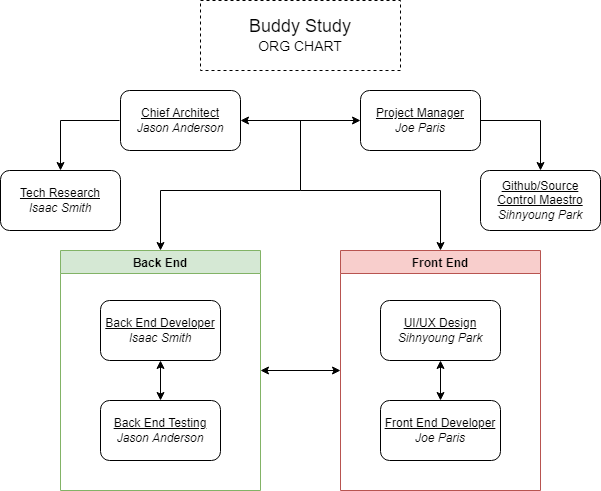

The diagram above was exported from draw.io. Its source (the exported page's mxGraphModel, read from the mxfile embedded in the PNG):
<mxGraphModel dx="1002" dy="721" grid="1" gridSize="10" guides="1" tooltips="1" connect="1" arrows="1" fold="1" page="1" pageScale="1" pageWidth="827" pageHeight="1169" background="#FFFFFF" math="0" shadow="0">
  <root>
    <mxCell id="0" />
    <mxCell id="1" parent="0" />
    <mxCell id="CO1W477oRSGX7tG3zrD_-32" style="edgeStyle=orthogonalEdgeStyle;rounded=0;orthogonalLoop=1;jettySize=auto;html=1;entryX=0;entryY=0.5;entryDx=0;entryDy=0;exitX=1;exitY=0.5;exitDx=0;exitDy=0;startArrow=classic;startFill=1;" parent="1" source="CO1W477oRSGX7tG3zrD_-14" target="CO1W477oRSGX7tG3zrD_-17" edge="1">
      <mxGeometry relative="1" as="geometry">
        <Array as="points" />
      </mxGeometry>
    </mxCell>
    <mxCell id="CO1W477oRSGX7tG3zrD_-14" value="&lt;span&gt;&lt;u&gt;Chief Architect&lt;/u&gt;&lt;/span&gt;&lt;br&gt;&lt;i&gt;Jason Anderson&lt;/i&gt;" style="rounded=1;whiteSpace=wrap;html=1;" parent="1" vertex="1">
      <mxGeometry x="200" y="160" width="120" height="60" as="geometry" />
    </mxCell>
    <mxCell id="CO1W477oRSGX7tG3zrD_-46" style="edgeStyle=orthogonalEdgeStyle;rounded=0;orthogonalLoop=1;jettySize=auto;html=1;startArrow=none;startFill=0;endArrow=classic;endFill=1;entryX=0.5;entryY=0;entryDx=0;entryDy=0;exitX=1;exitY=0.5;exitDx=0;exitDy=0;" parent="1" source="CO1W477oRSGX7tG3zrD_-17" target="CO1W477oRSGX7tG3zrD_-44" edge="1">
      <mxGeometry relative="1" as="geometry">
        <mxPoint x="620" y="230" as="targetPoint" />
      </mxGeometry>
    </mxCell>
    <mxCell id="CO1W477oRSGX7tG3zrD_-17" value="&lt;u&gt;Project Manager&lt;/u&gt;&lt;br&gt;&lt;i&gt;Joe Paris&lt;/i&gt;" style="rounded=1;whiteSpace=wrap;html=1;" parent="1" vertex="1">
      <mxGeometry x="440" y="160" width="120" height="60" as="geometry" />
    </mxCell>
    <mxCell id="CO1W477oRSGX7tG3zrD_-41" style="edgeStyle=orthogonalEdgeStyle;rounded=0;orthogonalLoop=1;jettySize=auto;html=1;startArrow=classic;startFill=1;endArrow=none;endFill=0;" parent="1" source="CO1W477oRSGX7tG3zrD_-27" edge="1">
      <mxGeometry relative="1" as="geometry">
        <mxPoint x="380" y="190" as="targetPoint" />
        <Array as="points">
          <mxPoint x="240" y="260" />
          <mxPoint x="380" y="260" />
        </Array>
      </mxGeometry>
    </mxCell>
    <mxCell id="CO1W477oRSGX7tG3zrD_-27" value="Back End" style="swimlane;fillColor=#d5e8d4;strokeColor=#82b366;" parent="1" vertex="1">
      <mxGeometry x="140" y="320" width="200" height="240" as="geometry" />
    </mxCell>
    <mxCell id="CO1W477oRSGX7tG3zrD_-37" style="edgeStyle=orthogonalEdgeStyle;rounded=0;orthogonalLoop=1;jettySize=auto;html=1;entryX=0.5;entryY=0;entryDx=0;entryDy=0;startArrow=classic;startFill=1;" parent="CO1W477oRSGX7tG3zrD_-27" source="CO1W477oRSGX7tG3zrD_-16" target="CO1W477oRSGX7tG3zrD_-30" edge="1">
      <mxGeometry relative="1" as="geometry" />
    </mxCell>
    <mxCell id="CO1W477oRSGX7tG3zrD_-16" value="&lt;u&gt;Back End Developer&lt;/u&gt;&lt;br&gt;&lt;i&gt;Isaac Smith&lt;/i&gt;" style="rounded=1;whiteSpace=wrap;html=1;" parent="CO1W477oRSGX7tG3zrD_-27" vertex="1">
      <mxGeometry x="40" y="50" width="120" height="60" as="geometry" />
    </mxCell>
    <mxCell id="CO1W477oRSGX7tG3zrD_-30" value="&lt;u&gt;Back End Testing&lt;br&gt;&lt;/u&gt;&lt;i&gt;Jason Anderson&lt;/i&gt;" style="rounded=1;whiteSpace=wrap;html=1;" parent="CO1W477oRSGX7tG3zrD_-27" vertex="1">
      <mxGeometry x="40" y="150" width="120" height="60" as="geometry" />
    </mxCell>
    <mxCell id="CO1W477oRSGX7tG3zrD_-40" style="edgeStyle=orthogonalEdgeStyle;rounded=0;orthogonalLoop=1;jettySize=auto;html=1;entryX=1;entryY=0.5;entryDx=0;entryDy=0;startArrow=classic;startFill=1;endArrow=classic;endFill=1;" parent="1" source="CO1W477oRSGX7tG3zrD_-28" target="CO1W477oRSGX7tG3zrD_-27" edge="1">
      <mxGeometry relative="1" as="geometry" />
    </mxCell>
    <mxCell id="CO1W477oRSGX7tG3zrD_-42" style="edgeStyle=orthogonalEdgeStyle;rounded=0;orthogonalLoop=1;jettySize=auto;html=1;startArrow=classic;startFill=1;endArrow=none;endFill=0;" parent="1" source="CO1W477oRSGX7tG3zrD_-28" edge="1">
      <mxGeometry relative="1" as="geometry">
        <mxPoint x="380" y="260" as="targetPoint" />
        <Array as="points">
          <mxPoint x="520" y="260" />
        </Array>
      </mxGeometry>
    </mxCell>
    <mxCell id="CO1W477oRSGX7tG3zrD_-28" value="Front End" style="swimlane;fillColor=#f8cecc;strokeColor=#b85450;" parent="1" vertex="1">
      <mxGeometry x="420" y="320" width="200" height="240" as="geometry" />
    </mxCell>
    <mxCell id="CO1W477oRSGX7tG3zrD_-38" style="edgeStyle=orthogonalEdgeStyle;rounded=0;orthogonalLoop=1;jettySize=auto;html=1;entryX=0.5;entryY=0;entryDx=0;entryDy=0;startArrow=classic;startFill=1;" parent="CO1W477oRSGX7tG3zrD_-28" source="CO1W477oRSGX7tG3zrD_-15" target="CO1W477oRSGX7tG3zrD_-31" edge="1">
      <mxGeometry relative="1" as="geometry" />
    </mxCell>
    <mxCell id="CO1W477oRSGX7tG3zrD_-15" value="&lt;u&gt;UI/UX Design&lt;/u&gt;&lt;br&gt;&lt;i&gt;Sihnyoung Park&lt;/i&gt;" style="rounded=1;whiteSpace=wrap;html=1;" parent="CO1W477oRSGX7tG3zrD_-28" vertex="1">
      <mxGeometry x="40" y="50" width="120" height="60" as="geometry" />
    </mxCell>
    <mxCell id="CO1W477oRSGX7tG3zrD_-31" value="&lt;u&gt;Front End Developer&lt;/u&gt;&lt;br&gt;&lt;i&gt;Joe Paris&lt;/i&gt;" style="rounded=1;whiteSpace=wrap;html=1;" parent="CO1W477oRSGX7tG3zrD_-28" vertex="1">
      <mxGeometry x="40" y="150" width="120" height="60" as="geometry" />
    </mxCell>
    <mxCell id="CO1W477oRSGX7tG3zrD_-45" style="edgeStyle=orthogonalEdgeStyle;rounded=0;orthogonalLoop=1;jettySize=auto;html=1;startArrow=classic;startFill=1;endArrow=none;endFill=0;" parent="1" source="CO1W477oRSGX7tG3zrD_-43" edge="1">
      <mxGeometry relative="1" as="geometry">
        <mxPoint x="199" y="190" as="targetPoint" />
        <Array as="points">
          <mxPoint x="140" y="190" />
          <mxPoint x="199" y="190" />
        </Array>
      </mxGeometry>
    </mxCell>
    <mxCell id="CO1W477oRSGX7tG3zrD_-43" value="&lt;u&gt;Tech Research&lt;/u&gt;&lt;br&gt;&lt;i&gt;Isaac Smith&lt;/i&gt;" style="rounded=1;whiteSpace=wrap;html=1;" parent="1" vertex="1">
      <mxGeometry x="80" y="240" width="120" height="60" as="geometry" />
    </mxCell>
    <mxCell id="CO1W477oRSGX7tG3zrD_-44" value="&lt;u&gt;Github/Source Control Maestro&lt;/u&gt;&lt;br&gt;&lt;i&gt;Sihnyoung Park&lt;/i&gt;" style="rounded=1;whiteSpace=wrap;html=1;" parent="1" vertex="1">
      <mxGeometry x="560" y="240" width="120" height="60" as="geometry" />
    </mxCell>
    <mxCell id="CO1W477oRSGX7tG3zrD_-49" value="&lt;font style=&quot;font-size: 18px&quot;&gt;Buddy Study&lt;/font&gt;&lt;br&gt;&lt;font style=&quot;font-size: 14px&quot;&gt;ORG CHART&lt;/font&gt;" style="text;html=1;strokeColor=default;fillColor=none;align=center;verticalAlign=middle;whiteSpace=wrap;rounded=0;dashed=1;" parent="1" vertex="1">
      <mxGeometry x="280" y="70" width="200" height="70" as="geometry" />
    </mxCell>
  </root>
</mxGraphModel>